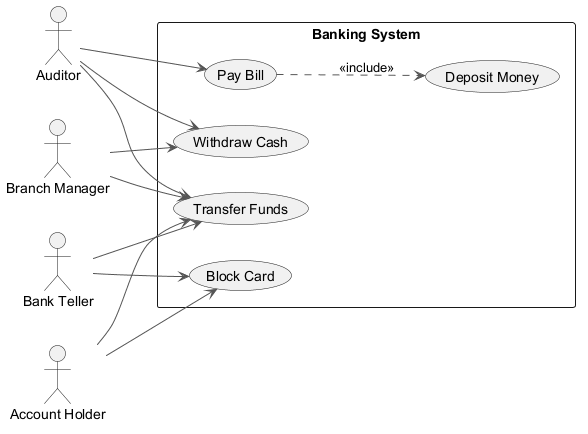

The diagram above was rendered by PlantUML. Its source (embedded in the PNG):
@startuml
skinparam backgroundColor #FFFFFF
skinparam classBackgroundColor #F1F8E9
skinparam classBorderColor #33691E
skinparam ArrowColor #555555
left to right direction
actor "Branch Manager" as BM
actor "Auditor" as A
actor "Bank Teller" as BT
actor "Account Holder" as AH
rectangle "Banking System" {
  usecase "Deposit Money" as UC_DepositMoney
  usecase "Pay Bill" as UC_PayBill
  usecase "Transfer Funds" as UC_TransferFunds
  usecase "Withdraw Cash" as UC_WithdrawCash
  usecase "Block Card" as UC_BlockCard
}
BM --> UC_TransferFunds
BM --> UC_WithdrawCash
A --> UC_TransferFunds
A --> UC_PayBill
A --> UC_WithdrawCash
BT --> UC_TransferFunds
BT --> UC_BlockCard
AH --> UC_BlockCard
AH --> UC_TransferFunds
UC_PayBill ..> UC_DepositMoney : <<include>>
@enduml